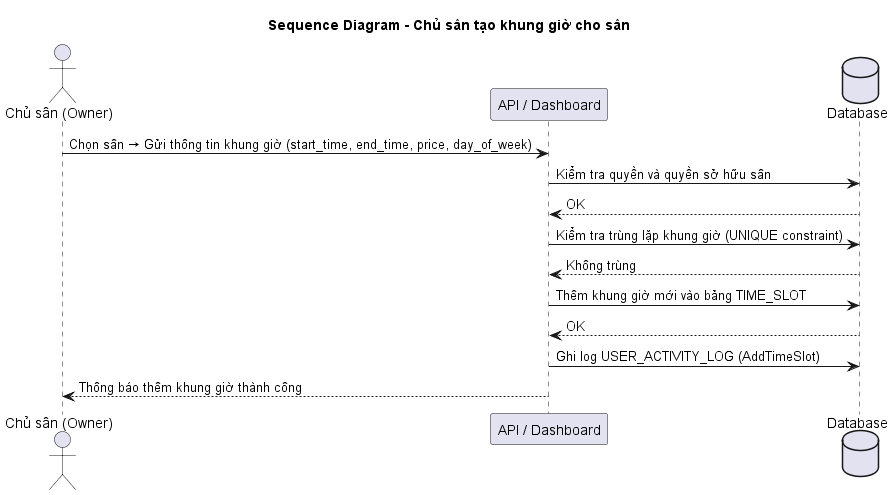

The diagram above was rendered by PlantUML. Its source (embedded in the PNG):
@startuml
title Sequence Diagram - Chủ sân tạo khung giờ cho sân

actor "Chủ sân (Owner)" as O
participant "API / Dashboard" as API
database "Database" as DB

O -> API: Chọn sân → Gửi thông tin khung giờ (start_time, end_time, price, day_of_week)
API -> DB: Kiểm tra quyền và quyền sở hữu sân
DB --> API: OK
API -> DB: Kiểm tra trùng lặp khung giờ (UNIQUE constraint)
DB --> API: Không trùng
API -> DB: Thêm khung giờ mới vào bảng TIME_SLOT
DB --> API: OK
API -> DB: Ghi log USER_ACTIVITY_LOG (AddTimeSlot)
API --> O: Thông báo thêm khung giờ thành công
@enduml